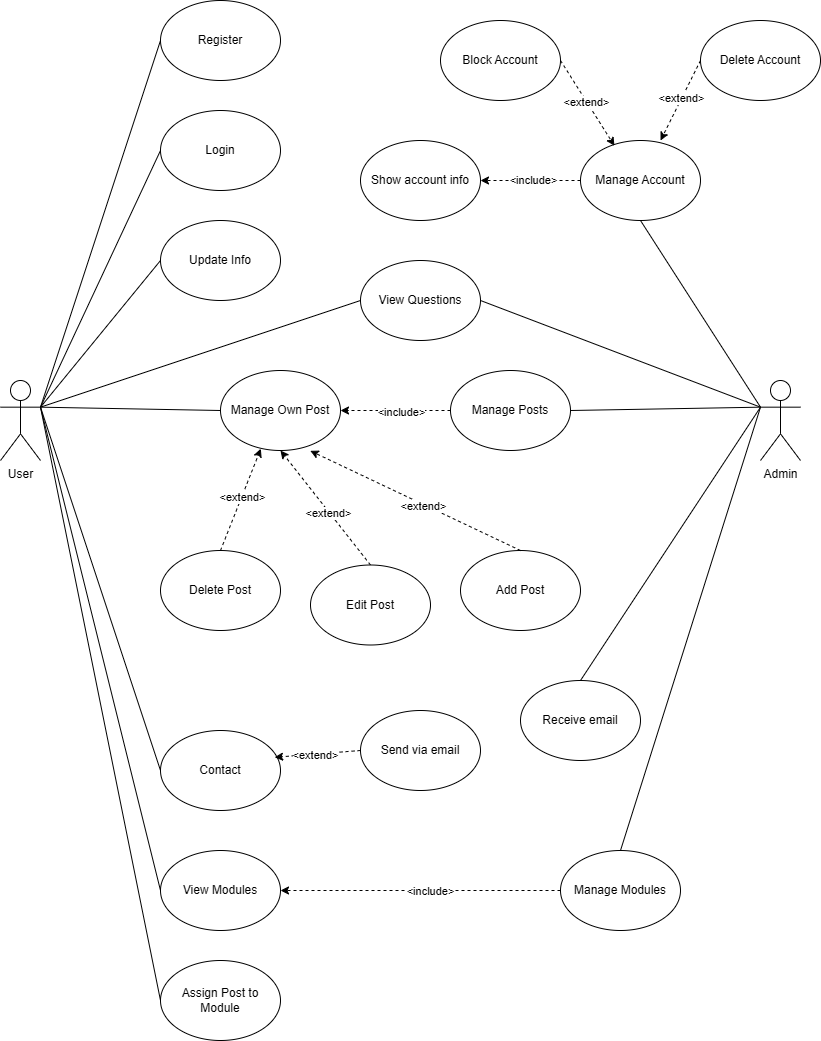

The diagram above was exported from draw.io. Its source (the exported page's mxGraphModel, read from the mxfile embedded in the PNG):
<mxGraphModel dx="2100" dy="1044" grid="1" gridSize="10" guides="1" tooltips="1" connect="1" arrows="1" fold="1" page="1" pageScale="1" pageWidth="827" pageHeight="1169" math="0" shadow="0">
  <root>
    <mxCell id="0" />
    <mxCell id="1" parent="0" />
    <mxCell id="4vSxGIeRuCxtk5sfFiy9-1" value="User" style="shape=umlActor;verticalLabelPosition=bottom;verticalAlign=top;html=1;outlineConnect=0;" parent="1" vertex="1">
      <mxGeometry x="120" y="400" width="40" height="80" as="geometry" />
    </mxCell>
    <mxCell id="4vSxGIeRuCxtk5sfFiy9-2" value="Login" style="ellipse;whiteSpace=wrap;html=1;" parent="1" vertex="1">
      <mxGeometry x="280" y="130" width="120" height="80" as="geometry" />
    </mxCell>
    <mxCell id="4vSxGIeRuCxtk5sfFiy9-3" value="View Questions" style="ellipse;whiteSpace=wrap;html=1;" parent="1" vertex="1">
      <mxGeometry x="480" y="280" width="120" height="80" as="geometry" />
    </mxCell>
    <mxCell id="4vSxGIeRuCxtk5sfFiy9-5" value="Contact" style="ellipse;whiteSpace=wrap;html=1;" parent="1" vertex="1">
      <mxGeometry x="280" y="750" width="120" height="80" as="geometry" />
    </mxCell>
    <mxCell id="4vSxGIeRuCxtk5sfFiy9-17" style="rounded=0;orthogonalLoop=1;jettySize=auto;html=1;exitX=0.5;exitY=0;exitDx=0;exitDy=0;entryX=0.5;entryY=1;entryDx=0;entryDy=0;dashed=1;" parent="1" source="4vSxGIeRuCxtk5sfFiy9-15" target="4vSxGIeRuCxtk5sfFiy9-6" edge="1">
      <mxGeometry relative="1" as="geometry">
        <mxPoint x="430" y="580" as="targetPoint" />
      </mxGeometry>
    </mxCell>
    <mxCell id="4vSxGIeRuCxtk5sfFiy9-20" value="&amp;lt;extend&amp;gt;" style="edgeLabel;html=1;align=center;verticalAlign=middle;resizable=0;points=[];" parent="4vSxGIeRuCxtk5sfFiy9-17" vertex="1" connectable="0">
      <mxGeometry x="-0.0759" y="1" relative="1" as="geometry">
        <mxPoint as="offset" />
      </mxGeometry>
    </mxCell>
    <mxCell id="4vSxGIeRuCxtk5sfFiy9-6" value="Manage Own Post" style="ellipse;whiteSpace=wrap;html=1;" parent="1" vertex="1">
      <mxGeometry x="340" y="390" width="120" height="80" as="geometry" />
    </mxCell>
    <mxCell id="4vSxGIeRuCxtk5sfFiy9-8" value="" style="endArrow=none;html=1;rounded=0;entryX=0;entryY=0.5;entryDx=0;entryDy=0;exitX=1;exitY=0.3333333333333333;exitDx=0;exitDy=0;exitPerimeter=0;" parent="1" source="4vSxGIeRuCxtk5sfFiy9-1" target="4vSxGIeRuCxtk5sfFiy9-2" edge="1">
      <mxGeometry width="50" height="50" relative="1" as="geometry">
        <mxPoint x="160" y="360" as="sourcePoint" />
        <mxPoint x="210" y="310" as="targetPoint" />
      </mxGeometry>
    </mxCell>
    <mxCell id="4vSxGIeRuCxtk5sfFiy9-9" value="" style="endArrow=none;html=1;rounded=0;exitX=1;exitY=0.3333333333333333;exitDx=0;exitDy=0;exitPerimeter=0;entryX=0;entryY=0.5;entryDx=0;entryDy=0;" parent="1" source="4vSxGIeRuCxtk5sfFiy9-1" target="4vSxGIeRuCxtk5sfFiy9-3" edge="1">
      <mxGeometry width="50" height="50" relative="1" as="geometry">
        <mxPoint x="160" y="547" as="sourcePoint" />
        <mxPoint x="260" y="320" as="targetPoint" />
      </mxGeometry>
    </mxCell>
    <mxCell id="4vSxGIeRuCxtk5sfFiy9-11" value="" style="endArrow=none;html=1;rounded=0;exitX=1;exitY=0.3333333333333333;exitDx=0;exitDy=0;exitPerimeter=0;entryX=0;entryY=0.5;entryDx=0;entryDy=0;" parent="1" source="4vSxGIeRuCxtk5sfFiy9-1" target="4vSxGIeRuCxtk5sfFiy9-6" edge="1">
      <mxGeometry width="50" height="50" relative="1" as="geometry">
        <mxPoint x="80" y="584" as="sourcePoint" />
        <mxPoint x="240" y="477" as="targetPoint" />
      </mxGeometry>
    </mxCell>
    <mxCell id="4vSxGIeRuCxtk5sfFiy9-12" value="" style="endArrow=none;html=1;rounded=0;exitX=1;exitY=0.3333333333333333;exitDx=0;exitDy=0;exitPerimeter=0;entryX=0;entryY=0.5;entryDx=0;entryDy=0;" parent="1" source="4vSxGIeRuCxtk5sfFiy9-1" target="4vSxGIeRuCxtk5sfFiy9-5" edge="1">
      <mxGeometry width="50" height="50" relative="1" as="geometry">
        <mxPoint x="80" y="627" as="sourcePoint" />
        <mxPoint x="240" y="520" as="targetPoint" />
      </mxGeometry>
    </mxCell>
    <mxCell id="4vSxGIeRuCxtk5sfFiy9-13" value="View Modules" style="ellipse;whiteSpace=wrap;html=1;" parent="1" vertex="1">
      <mxGeometry x="280" y="870" width="120" height="80" as="geometry" />
    </mxCell>
    <mxCell id="4vSxGIeRuCxtk5sfFiy9-14" value="" style="endArrow=none;html=1;rounded=0;exitX=1;exitY=0.3333333333333333;exitDx=0;exitDy=0;exitPerimeter=0;entryX=0;entryY=0.5;entryDx=0;entryDy=0;" parent="1" source="4vSxGIeRuCxtk5sfFiy9-1" target="4vSxGIeRuCxtk5sfFiy9-13" edge="1">
      <mxGeometry width="50" height="50" relative="1" as="geometry">
        <mxPoint x="120" y="467" as="sourcePoint" />
        <mxPoint x="240" y="720" as="targetPoint" />
      </mxGeometry>
    </mxCell>
    <mxCell id="4vSxGIeRuCxtk5sfFiy9-15" value="Edit Post" style="ellipse;whiteSpace=wrap;html=1;" parent="1" vertex="1">
      <mxGeometry x="430" y="584.5" width="120" height="80" as="geometry" />
    </mxCell>
    <mxCell id="4vSxGIeRuCxtk5sfFiy9-16" value="Delete Post" style="ellipse;whiteSpace=wrap;html=1;" parent="1" vertex="1">
      <mxGeometry x="280" y="570" width="120" height="80" as="geometry" />
    </mxCell>
    <mxCell id="4vSxGIeRuCxtk5sfFiy9-19" style="rounded=0;orthogonalLoop=1;jettySize=auto;html=1;exitX=0.5;exitY=0;exitDx=0;exitDy=0;entryX=0.336;entryY=0.978;entryDx=0;entryDy=0;dashed=1;entryPerimeter=0;" parent="1" source="4vSxGIeRuCxtk5sfFiy9-16" target="4vSxGIeRuCxtk5sfFiy9-6" edge="1">
      <mxGeometry relative="1" as="geometry">
        <mxPoint x="470" y="590" as="sourcePoint" />
        <mxPoint x="390" y="650" as="targetPoint" />
      </mxGeometry>
    </mxCell>
    <mxCell id="4vSxGIeRuCxtk5sfFiy9-22" value="&amp;lt;extend&amp;gt;" style="edgeLabel;html=1;align=center;verticalAlign=middle;resizable=0;points=[];" parent="4vSxGIeRuCxtk5sfFiy9-19" vertex="1" connectable="0">
      <mxGeometry x="0.0448" relative="1" as="geometry">
        <mxPoint as="offset" />
      </mxGeometry>
    </mxCell>
    <mxCell id="YdyvAWBVuvpEmWtFF94O-3" value="Send via email" style="ellipse;whiteSpace=wrap;html=1;" vertex="1" parent="1">
      <mxGeometry x="480" y="730" width="120" height="80" as="geometry" />
    </mxCell>
    <mxCell id="YdyvAWBVuvpEmWtFF94O-5" value="Admin" style="shape=umlActor;verticalLabelPosition=bottom;verticalAlign=top;html=1;outlineConnect=0;" vertex="1" parent="1">
      <mxGeometry x="880" y="400" width="40" height="80" as="geometry" />
    </mxCell>
    <mxCell id="YdyvAWBVuvpEmWtFF94O-6" value="" style="endArrow=none;html=1;rounded=0;exitX=0;exitY=0.3333333333333333;exitDx=0;exitDy=0;exitPerimeter=0;entryX=0.5;entryY=1;entryDx=0;entryDy=0;" edge="1" parent="1" source="YdyvAWBVuvpEmWtFF94O-5" target="YdyvAWBVuvpEmWtFF94O-21">
      <mxGeometry width="50" height="50" relative="1" as="geometry">
        <mxPoint x="590" y="433.5" as="sourcePoint" />
        <mxPoint x="770" y="210" as="targetPoint" />
      </mxGeometry>
    </mxCell>
    <mxCell id="YdyvAWBVuvpEmWtFF94O-7" value="" style="endArrow=none;html=1;rounded=0;entryX=1;entryY=0.5;entryDx=0;entryDy=0;exitX=0;exitY=0.3333333333333333;exitDx=0;exitDy=0;exitPerimeter=0;" edge="1" parent="1" source="YdyvAWBVuvpEmWtFF94O-5" target="4vSxGIeRuCxtk5sfFiy9-3">
      <mxGeometry width="50" height="50" relative="1" as="geometry">
        <mxPoint x="750" y="520" as="sourcePoint" />
        <mxPoint x="390" y="293" as="targetPoint" />
      </mxGeometry>
    </mxCell>
    <mxCell id="YdyvAWBVuvpEmWtFF94O-9" value="" style="endArrow=none;html=1;rounded=0;exitX=0;exitY=0.3333333333333333;exitDx=0;exitDy=0;exitPerimeter=0;entryX=1;entryY=0.5;entryDx=0;entryDy=0;" edge="1" parent="1" source="YdyvAWBVuvpEmWtFF94O-5" target="YdyvAWBVuvpEmWtFF94O-55">
      <mxGeometry width="50" height="50" relative="1" as="geometry">
        <mxPoint x="1060" y="527" as="sourcePoint" />
        <mxPoint x="680" y="420" as="targetPoint" />
      </mxGeometry>
    </mxCell>
    <mxCell id="YdyvAWBVuvpEmWtFF94O-11" value="" style="endArrow=none;html=1;rounded=0;entryX=0.5;entryY=0;entryDx=0;entryDy=0;exitX=0;exitY=0.3333333333333333;exitDx=0;exitDy=0;exitPerimeter=0;" edge="1" parent="1" source="YdyvAWBVuvpEmWtFF94O-5" target="YdyvAWBVuvpEmWtFF94O-12">
      <mxGeometry width="50" height="50" relative="1" as="geometry">
        <mxPoint x="910" y="570" as="sourcePoint" />
        <mxPoint x="510" y="703" as="targetPoint" />
      </mxGeometry>
    </mxCell>
    <mxCell id="YdyvAWBVuvpEmWtFF94O-12" value="Receive email" style="ellipse;whiteSpace=wrap;html=1;" vertex="1" parent="1">
      <mxGeometry x="640" y="700" width="120" height="80" as="geometry" />
    </mxCell>
    <mxCell id="YdyvAWBVuvpEmWtFF94O-15" style="edgeStyle=orthogonalEdgeStyle;rounded=0;orthogonalLoop=1;jettySize=auto;html=1;entryX=1;entryY=0.5;entryDx=0;entryDy=0;dashed=1;" edge="1" parent="1" source="YdyvAWBVuvpEmWtFF94O-13" target="4vSxGIeRuCxtk5sfFiy9-13">
      <mxGeometry relative="1" as="geometry" />
    </mxCell>
    <mxCell id="YdyvAWBVuvpEmWtFF94O-16" value="&amp;lt;include&amp;gt;" style="edgeLabel;html=1;align=center;verticalAlign=middle;resizable=0;points=[];" vertex="1" connectable="0" parent="YdyvAWBVuvpEmWtFF94O-15">
      <mxGeometry x="0.0082" y="1" relative="1" as="geometry">
        <mxPoint x="11" y="-1" as="offset" />
      </mxGeometry>
    </mxCell>
    <mxCell id="YdyvAWBVuvpEmWtFF94O-13" value="Manage Modules" style="ellipse;whiteSpace=wrap;html=1;" vertex="1" parent="1">
      <mxGeometry x="680" y="870" width="120" height="80" as="geometry" />
    </mxCell>
    <mxCell id="YdyvAWBVuvpEmWtFF94O-14" value="" style="endArrow=none;html=1;rounded=0;entryX=0.5;entryY=0;entryDx=0;entryDy=0;exitX=0;exitY=0.3333333333333333;exitDx=0;exitDy=0;exitPerimeter=0;" edge="1" parent="1" source="YdyvAWBVuvpEmWtFF94O-5" target="YdyvAWBVuvpEmWtFF94O-13">
      <mxGeometry width="50" height="50" relative="1" as="geometry">
        <mxPoint x="850" y="437" as="sourcePoint" />
        <mxPoint x="710" y="770" as="targetPoint" />
      </mxGeometry>
    </mxCell>
    <mxCell id="YdyvAWBVuvpEmWtFF94O-17" value="Show account info" style="ellipse;whiteSpace=wrap;html=1;" vertex="1" parent="1">
      <mxGeometry x="480" y="160" width="120" height="80" as="geometry" />
    </mxCell>
    <mxCell id="YdyvAWBVuvpEmWtFF94O-21" value="Manage Account" style="ellipse;whiteSpace=wrap;html=1;" vertex="1" parent="1">
      <mxGeometry x="700" y="160" width="120" height="80" as="geometry" />
    </mxCell>
    <mxCell id="YdyvAWBVuvpEmWtFF94O-22" style="rounded=0;orthogonalLoop=1;jettySize=auto;html=1;entryX=1;entryY=0.5;entryDx=0;entryDy=0;exitX=0;exitY=0.5;exitDx=0;exitDy=0;dashed=1;" edge="1" parent="1" source="YdyvAWBVuvpEmWtFF94O-21" target="YdyvAWBVuvpEmWtFF94O-17">
      <mxGeometry relative="1" as="geometry">
        <mxPoint x="580" y="280" as="sourcePoint" />
        <mxPoint x="700" y="280" as="targetPoint" />
      </mxGeometry>
    </mxCell>
    <mxCell id="YdyvAWBVuvpEmWtFF94O-23" value="&amp;lt;include&amp;gt;" style="edgeLabel;html=1;align=center;verticalAlign=middle;resizable=0;points=[];" vertex="1" connectable="0" parent="YdyvAWBVuvpEmWtFF94O-22">
      <mxGeometry x="-0.056" y="-1" relative="1" as="geometry">
        <mxPoint as="offset" />
      </mxGeometry>
    </mxCell>
    <mxCell id="YdyvAWBVuvpEmWtFF94O-26" style="rounded=0;orthogonalLoop=1;jettySize=auto;html=1;exitX=1;exitY=0.5;exitDx=0;exitDy=0;dashed=1;entryX=0.283;entryY=0.066;entryDx=0;entryDy=0;entryPerimeter=0;" edge="1" parent="1" source="YdyvAWBVuvpEmWtFF94O-28" target="YdyvAWBVuvpEmWtFF94O-21">
      <mxGeometry relative="1" as="geometry">
        <mxPoint x="760" y="150" as="sourcePoint" />
        <mxPoint x="700" y="130" as="targetPoint" />
      </mxGeometry>
    </mxCell>
    <mxCell id="YdyvAWBVuvpEmWtFF94O-27" value="&amp;lt;extend&amp;gt;" style="edgeLabel;html=1;align=center;verticalAlign=middle;resizable=0;points=[];" vertex="1" connectable="0" parent="YdyvAWBVuvpEmWtFF94O-26">
      <mxGeometry x="-0.056" y="-1" relative="1" as="geometry">
        <mxPoint as="offset" />
      </mxGeometry>
    </mxCell>
    <mxCell id="YdyvAWBVuvpEmWtFF94O-28" value="Block Account" style="ellipse;whiteSpace=wrap;html=1;" vertex="1" parent="1">
      <mxGeometry x="560" y="40" width="120" height="80" as="geometry" />
    </mxCell>
    <mxCell id="YdyvAWBVuvpEmWtFF94O-29" style="rounded=0;orthogonalLoop=1;jettySize=auto;html=1;exitX=0;exitY=0.5;exitDx=0;exitDy=0;dashed=1;entryX=0.667;entryY=0;entryDx=0;entryDy=0;entryPerimeter=0;" edge="1" parent="1" target="YdyvAWBVuvpEmWtFF94O-21" source="YdyvAWBVuvpEmWtFF94O-31">
      <mxGeometry relative="1" as="geometry">
        <mxPoint x="1030" y="170" as="sourcePoint" />
        <mxPoint x="770" y="80" as="targetPoint" />
      </mxGeometry>
    </mxCell>
    <mxCell id="YdyvAWBVuvpEmWtFF94O-30" value="&amp;lt;extend&amp;gt;" style="edgeLabel;html=1;align=center;verticalAlign=middle;resizable=0;points=[];" vertex="1" connectable="0" parent="YdyvAWBVuvpEmWtFF94O-29">
      <mxGeometry x="-0.056" y="-1" relative="1" as="geometry">
        <mxPoint as="offset" />
      </mxGeometry>
    </mxCell>
    <mxCell id="YdyvAWBVuvpEmWtFF94O-31" value="Delete Account" style="ellipse;whiteSpace=wrap;html=1;" vertex="1" parent="1">
      <mxGeometry x="820" y="40" width="120" height="80" as="geometry" />
    </mxCell>
    <mxCell id="YdyvAWBVuvpEmWtFF94O-32" value="Register" style="ellipse;whiteSpace=wrap;html=1;" vertex="1" parent="1">
      <mxGeometry x="280" y="20" width="120" height="80" as="geometry" />
    </mxCell>
    <mxCell id="YdyvAWBVuvpEmWtFF94O-33" value="" style="endArrow=none;html=1;rounded=0;entryX=0;entryY=0.5;entryDx=0;entryDy=0;exitX=1;exitY=0.3333333333333333;exitDx=0;exitDy=0;exitPerimeter=0;" edge="1" parent="1" target="YdyvAWBVuvpEmWtFF94O-32" source="4vSxGIeRuCxtk5sfFiy9-1">
      <mxGeometry width="50" height="50" relative="1" as="geometry">
        <mxPoint x="130" y="317" as="sourcePoint" />
        <mxPoint x="180" y="200" as="targetPoint" />
      </mxGeometry>
    </mxCell>
    <mxCell id="YdyvAWBVuvpEmWtFF94O-35" value="Update Info" style="ellipse;whiteSpace=wrap;html=1;" vertex="1" parent="1">
      <mxGeometry x="280" y="240" width="120" height="80" as="geometry" />
    </mxCell>
    <mxCell id="YdyvAWBVuvpEmWtFF94O-36" value="" style="endArrow=none;html=1;rounded=0;entryX=0;entryY=0.5;entryDx=0;entryDy=0;exitX=1;exitY=0.3333333333333333;exitDx=0;exitDy=0;exitPerimeter=0;" edge="1" parent="1" target="YdyvAWBVuvpEmWtFF94O-35" source="4vSxGIeRuCxtk5sfFiy9-1">
      <mxGeometry width="50" height="50" relative="1" as="geometry">
        <mxPoint x="170" y="437" as="sourcePoint" />
        <mxPoint x="220" y="320" as="targetPoint" />
      </mxGeometry>
    </mxCell>
    <mxCell id="YdyvAWBVuvpEmWtFF94O-38" value="Assign Post to Module" style="ellipse;whiteSpace=wrap;html=1;" vertex="1" parent="1">
      <mxGeometry x="280" y="980" width="120" height="80" as="geometry" />
    </mxCell>
    <mxCell id="YdyvAWBVuvpEmWtFF94O-39" value="" style="endArrow=none;html=1;rounded=0;exitX=1;exitY=0.3333333333333333;exitDx=0;exitDy=0;exitPerimeter=0;entryX=0;entryY=0.5;entryDx=0;entryDy=0;" edge="1" parent="1" source="4vSxGIeRuCxtk5sfFiy9-1" target="YdyvAWBVuvpEmWtFF94O-38">
      <mxGeometry width="50" height="50" relative="1" as="geometry">
        <mxPoint x="110" y="510" as="sourcePoint" />
        <mxPoint x="230" y="1043" as="targetPoint" />
      </mxGeometry>
    </mxCell>
    <mxCell id="YdyvAWBVuvpEmWtFF94O-48" style="rounded=0;orthogonalLoop=1;jettySize=auto;html=1;exitX=0;exitY=0.5;exitDx=0;exitDy=0;entryX=0.951;entryY=0.335;entryDx=0;entryDy=0;dashed=1;entryPerimeter=0;" edge="1" parent="1" source="YdyvAWBVuvpEmWtFF94O-3" target="4vSxGIeRuCxtk5sfFiy9-5">
      <mxGeometry relative="1" as="geometry">
        <mxPoint x="480" y="810" as="sourcePoint" />
        <mxPoint x="400" y="730" as="targetPoint" />
      </mxGeometry>
    </mxCell>
    <mxCell id="YdyvAWBVuvpEmWtFF94O-49" value="&amp;lt;extend&amp;gt;" style="edgeLabel;html=1;align=center;verticalAlign=middle;resizable=0;points=[];" vertex="1" connectable="0" parent="YdyvAWBVuvpEmWtFF94O-48">
      <mxGeometry x="0.0448" relative="1" as="geometry">
        <mxPoint as="offset" />
      </mxGeometry>
    </mxCell>
    <mxCell id="YdyvAWBVuvpEmWtFF94O-52" value="Add Post" style="ellipse;whiteSpace=wrap;html=1;" vertex="1" parent="1">
      <mxGeometry x="580" y="570" width="120" height="80" as="geometry" />
    </mxCell>
    <mxCell id="YdyvAWBVuvpEmWtFF94O-53" style="rounded=0;orthogonalLoop=1;jettySize=auto;html=1;exitX=0.5;exitY=0;exitDx=0;exitDy=0;entryX=0.748;entryY=1.004;entryDx=0;entryDy=0;dashed=1;entryPerimeter=0;" edge="1" parent="1" source="YdyvAWBVuvpEmWtFF94O-52" target="4vSxGIeRuCxtk5sfFiy9-6">
      <mxGeometry relative="1" as="geometry">
        <mxPoint x="670" y="600" as="targetPoint" />
        <mxPoint x="670" y="680" as="sourcePoint" />
      </mxGeometry>
    </mxCell>
    <mxCell id="YdyvAWBVuvpEmWtFF94O-54" value="&amp;lt;extend&amp;gt;" style="edgeLabel;html=1;align=center;verticalAlign=middle;resizable=0;points=[];" vertex="1" connectable="0" parent="YdyvAWBVuvpEmWtFF94O-53">
      <mxGeometry x="-0.0759" y="1" relative="1" as="geometry">
        <mxPoint as="offset" />
      </mxGeometry>
    </mxCell>
    <mxCell id="YdyvAWBVuvpEmWtFF94O-55" value="Manage Posts" style="ellipse;whiteSpace=wrap;html=1;" vertex="1" parent="1">
      <mxGeometry x="570" y="390" width="120" height="80" as="geometry" />
    </mxCell>
    <mxCell id="YdyvAWBVuvpEmWtFF94O-56" style="rounded=0;orthogonalLoop=1;jettySize=auto;html=1;exitX=0;exitY=0.5;exitDx=0;exitDy=0;entryX=1;entryY=0.5;entryDx=0;entryDy=0;dashed=1;" edge="1" parent="1" source="YdyvAWBVuvpEmWtFF94O-55" target="4vSxGIeRuCxtk5sfFiy9-6">
      <mxGeometry relative="1" as="geometry">
        <mxPoint x="470" y="455" as="targetPoint" />
        <mxPoint x="690" y="570" as="sourcePoint" />
      </mxGeometry>
    </mxCell>
    <mxCell id="YdyvAWBVuvpEmWtFF94O-57" value="&amp;lt;include&amp;gt;" style="edgeLabel;html=1;align=center;verticalAlign=middle;resizable=0;points=[];" vertex="1" connectable="0" parent="YdyvAWBVuvpEmWtFF94O-56">
      <mxGeometry x="-0.0759" y="1" relative="1" as="geometry">
        <mxPoint as="offset" />
      </mxGeometry>
    </mxCell>
  </root>
</mxGraphModel>